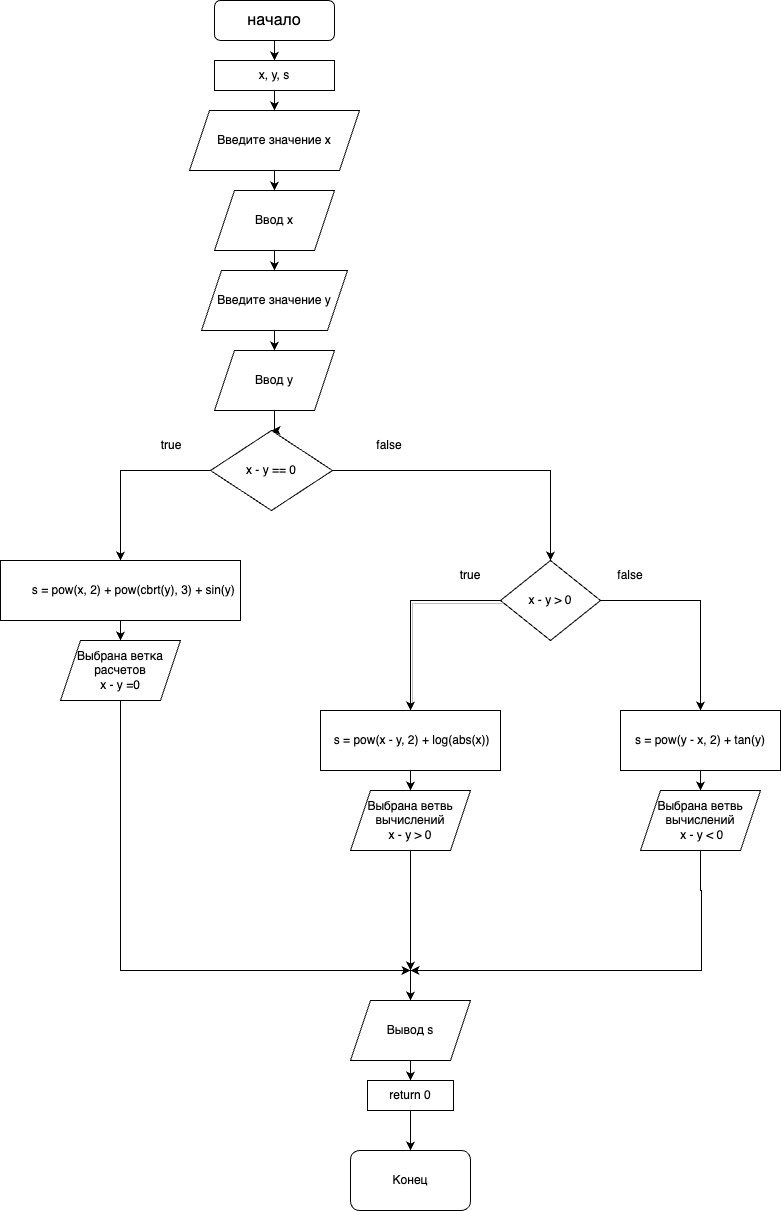

The diagram above was exported from draw.io. Its source (the exported page's mxGraphModel, read from the mxfile embedded in the PNG):
<mxGraphModel dx="954" dy="3042" grid="1" gridSize="10" guides="1" tooltips="1" connect="1" arrows="1" fold="1" page="0" pageScale="1" pageWidth="827" pageHeight="1169" math="0" shadow="0">
  <root>
    <mxCell id="0" />
    <mxCell id="1" parent="0" />
    <mxCell id="v7EXj4KQVNA0mo-mOXHs-31" value="" style="edgeStyle=orthogonalEdgeStyle;rounded=0;orthogonalLoop=1;jettySize=auto;html=1;shadow=1;entryX=0.5;entryY=0;entryDx=0;entryDy=0;" edge="1" parent="1" source="v7EXj4KQVNA0mo-mOXHs-29" target="v7EXj4KQVNA0mo-mOXHs-37">
      <mxGeometry relative="1" as="geometry">
        <mxPoint x="550" y="-1610" as="targetPoint" />
        <Array as="points">
          <mxPoint x="550" y="-1720" />
        </Array>
      </mxGeometry>
    </mxCell>
    <mxCell id="v7EXj4KQVNA0mo-mOXHs-2" style="edgeStyle=orthogonalEdgeStyle;rounded=0;orthogonalLoop=1;jettySize=auto;html=1;exitX=0.5;exitY=1;exitDx=0;exitDy=0;entryX=0.5;entryY=0;entryDx=0;entryDy=0;" edge="1" parent="1" source="v7EXj4KQVNA0mo-mOXHs-1" target="v7EXj4KQVNA0mo-mOXHs-3">
      <mxGeometry relative="1" as="geometry">
        <mxPoint x="414" y="-2240" as="targetPoint" />
      </mxGeometry>
    </mxCell>
    <mxCell id="v7EXj4KQVNA0mo-mOXHs-1" value="&lt;font size=&quot;3&quot;&gt;&lt;font style=&quot;vertical-align: inherit;&quot;&gt;&lt;font style=&quot;vertical-align: inherit;&quot;&gt;начало&lt;/font&gt;&lt;/font&gt;&lt;/font&gt;" style="rounded=1;whiteSpace=wrap;html=1;" vertex="1" parent="1">
      <mxGeometry x="354" y="-2320" width="120" height="40" as="geometry" />
    </mxCell>
    <mxCell id="v7EXj4KQVNA0mo-mOXHs-5" value="" style="edgeStyle=orthogonalEdgeStyle;rounded=0;orthogonalLoop=1;jettySize=auto;html=1;" edge="1" parent="1" source="v7EXj4KQVNA0mo-mOXHs-3" target="v7EXj4KQVNA0mo-mOXHs-4">
      <mxGeometry relative="1" as="geometry" />
    </mxCell>
    <mxCell id="v7EXj4KQVNA0mo-mOXHs-3" value="x, y, s" style="rounded=0;whiteSpace=wrap;html=1;" vertex="1" parent="1">
      <mxGeometry x="354" y="-2260" width="120" height="30" as="geometry" />
    </mxCell>
    <mxCell id="v7EXj4KQVNA0mo-mOXHs-7" value="" style="edgeStyle=orthogonalEdgeStyle;rounded=0;orthogonalLoop=1;jettySize=auto;html=1;" edge="1" parent="1" source="v7EXj4KQVNA0mo-mOXHs-4" target="v7EXj4KQVNA0mo-mOXHs-6">
      <mxGeometry relative="1" as="geometry" />
    </mxCell>
    <mxCell id="v7EXj4KQVNA0mo-mOXHs-4" value="Введите значение х" style="shape=parallelogram;perimeter=parallelogramPerimeter;whiteSpace=wrap;html=1;fixedSize=1;" vertex="1" parent="1">
      <mxGeometry x="329" y="-2210" width="170" height="60" as="geometry" />
    </mxCell>
    <mxCell id="v7EXj4KQVNA0mo-mOXHs-9" value="" style="edgeStyle=orthogonalEdgeStyle;rounded=0;orthogonalLoop=1;jettySize=auto;html=1;" edge="1" parent="1" source="v7EXj4KQVNA0mo-mOXHs-6" target="v7EXj4KQVNA0mo-mOXHs-8">
      <mxGeometry relative="1" as="geometry" />
    </mxCell>
    <mxCell id="v7EXj4KQVNA0mo-mOXHs-6" value="Ввод х" style="shape=parallelogram;perimeter=parallelogramPerimeter;whiteSpace=wrap;html=1;fixedSize=1;" vertex="1" parent="1">
      <mxGeometry x="354" y="-2130" width="120" height="60" as="geometry" />
    </mxCell>
    <mxCell id="v7EXj4KQVNA0mo-mOXHs-11" value="" style="edgeStyle=orthogonalEdgeStyle;rounded=0;orthogonalLoop=1;jettySize=auto;html=1;" edge="1" parent="1" source="v7EXj4KQVNA0mo-mOXHs-8" target="v7EXj4KQVNA0mo-mOXHs-10">
      <mxGeometry relative="1" as="geometry" />
    </mxCell>
    <mxCell id="v7EXj4KQVNA0mo-mOXHs-8" value="Введите значение у" style="shape=parallelogram;perimeter=parallelogramPerimeter;whiteSpace=wrap;html=1;fixedSize=1;" vertex="1" parent="1">
      <mxGeometry x="341" y="-2050" width="146" height="60" as="geometry" />
    </mxCell>
    <mxCell id="v7EXj4KQVNA0mo-mOXHs-13" value="" style="edgeStyle=orthogonalEdgeStyle;rounded=0;orthogonalLoop=1;jettySize=auto;html=1;" edge="1" parent="1" source="v7EXj4KQVNA0mo-mOXHs-10" target="v7EXj4KQVNA0mo-mOXHs-12">
      <mxGeometry relative="1" as="geometry" />
    </mxCell>
    <mxCell id="v7EXj4KQVNA0mo-mOXHs-10" value="Ввод у" style="shape=parallelogram;perimeter=parallelogramPerimeter;whiteSpace=wrap;html=1;fixedSize=1;" vertex="1" parent="1">
      <mxGeometry x="354" y="-1970" width="120" height="60" as="geometry" />
    </mxCell>
    <mxCell id="v7EXj4KQVNA0mo-mOXHs-16" value="" style="edgeStyle=orthogonalEdgeStyle;rounded=0;orthogonalLoop=1;jettySize=auto;html=1;entryX=0.5;entryY=0;entryDx=0;entryDy=0;" edge="1" parent="1" source="v7EXj4KQVNA0mo-mOXHs-12" target="v7EXj4KQVNA0mo-mOXHs-21">
      <mxGeometry relative="1" as="geometry">
        <mxPoint x="260" y="-1770" as="targetPoint" />
        <Array as="points">
          <mxPoint x="260" y="-1850" />
        </Array>
      </mxGeometry>
    </mxCell>
    <mxCell id="v7EXj4KQVNA0mo-mOXHs-27" style="edgeStyle=orthogonalEdgeStyle;rounded=0;orthogonalLoop=1;jettySize=auto;html=1;exitX=1;exitY=0.5;exitDx=0;exitDy=0;entryX=0.5;entryY=0;entryDx=0;entryDy=0;" edge="1" parent="1" source="v7EXj4KQVNA0mo-mOXHs-12" target="v7EXj4KQVNA0mo-mOXHs-29">
      <mxGeometry relative="1" as="geometry">
        <mxPoint x="690" y="-1760" as="targetPoint" />
      </mxGeometry>
    </mxCell>
    <mxCell id="v7EXj4KQVNA0mo-mOXHs-12" value="x - y == 0" style="rhombus;whiteSpace=wrap;html=1;" vertex="1" parent="1">
      <mxGeometry x="350" y="-1890" width="122" height="80" as="geometry" />
    </mxCell>
    <mxCell id="v7EXj4KQVNA0mo-mOXHs-17" value="true" style="text;html=1;strokeColor=none;fillColor=none;align=center;verticalAlign=middle;whiteSpace=wrap;rounded=0;" vertex="1" parent="1">
      <mxGeometry x="281" y="-1890" width="60" height="30" as="geometry" />
    </mxCell>
    <mxCell id="v7EXj4KQVNA0mo-mOXHs-20" value="false" style="text;html=1;strokeColor=none;fillColor=none;align=center;verticalAlign=middle;whiteSpace=wrap;rounded=0;" vertex="1" parent="1">
      <mxGeometry x="499" y="-1890" width="60" height="30" as="geometry" />
    </mxCell>
    <mxCell id="v7EXj4KQVNA0mo-mOXHs-24" value="" style="edgeStyle=orthogonalEdgeStyle;rounded=0;orthogonalLoop=1;jettySize=auto;html=1;" edge="1" parent="1" source="v7EXj4KQVNA0mo-mOXHs-21" target="v7EXj4KQVNA0mo-mOXHs-23">
      <mxGeometry relative="1" as="geometry" />
    </mxCell>
    <mxCell id="v7EXj4KQVNA0mo-mOXHs-21" value="&amp;nbsp; &amp;nbsp; &amp;nbsp; &amp;nbsp; s = pow(x, 2) + pow(cbrt(y), 3) + sin(y)" style="rounded=0;whiteSpace=wrap;html=1;" vertex="1" parent="1">
      <mxGeometry x="140" y="-1760" width="240" height="60" as="geometry" />
    </mxCell>
    <mxCell id="v7EXj4KQVNA0mo-mOXHs-46" value="" style="edgeStyle=orthogonalEdgeStyle;rounded=0;orthogonalLoop=1;jettySize=auto;html=1;" edge="1" parent="1" source="v7EXj4KQVNA0mo-mOXHs-23">
      <mxGeometry relative="1" as="geometry">
        <mxPoint x="550" y="-1350" as="targetPoint" />
        <Array as="points">
          <mxPoint x="260" y="-1350" />
          <mxPoint x="391" y="-1350" />
        </Array>
      </mxGeometry>
    </mxCell>
    <mxCell id="v7EXj4KQVNA0mo-mOXHs-23" value="Выбрана ветка&lt;br&gt;расчетов&lt;br&gt;x - y =0" style="shape=parallelogram;perimeter=parallelogramPerimeter;whiteSpace=wrap;html=1;fixedSize=1;" vertex="1" parent="1">
      <mxGeometry x="200" y="-1680" width="120" height="60" as="geometry" />
    </mxCell>
    <mxCell id="v7EXj4KQVNA0mo-mOXHs-34" value="" style="edgeStyle=orthogonalEdgeStyle;rounded=0;orthogonalLoop=1;jettySize=auto;html=1;entryX=0.5;entryY=0;entryDx=0;entryDy=0;" edge="1" parent="1" source="v7EXj4KQVNA0mo-mOXHs-29" target="v7EXj4KQVNA0mo-mOXHs-41">
      <mxGeometry relative="1" as="geometry">
        <mxPoint x="840" y="-1610" as="targetPoint" />
      </mxGeometry>
    </mxCell>
    <mxCell id="v7EXj4KQVNA0mo-mOXHs-29" value="x - y &amp;gt; 0" style="rhombus;whiteSpace=wrap;html=1;" vertex="1" parent="1">
      <mxGeometry x="640" y="-1760" width="100" height="80" as="geometry" />
    </mxCell>
    <mxCell id="v7EXj4KQVNA0mo-mOXHs-35" value="true" style="text;html=1;strokeColor=none;fillColor=none;align=center;verticalAlign=middle;whiteSpace=wrap;rounded=0;" vertex="1" parent="1">
      <mxGeometry x="580" y="-1760" width="60" height="30" as="geometry" />
    </mxCell>
    <mxCell id="v7EXj4KQVNA0mo-mOXHs-36" value="false" style="text;html=1;strokeColor=none;fillColor=none;align=center;verticalAlign=middle;whiteSpace=wrap;rounded=0;" vertex="1" parent="1">
      <mxGeometry x="740" y="-1760" width="60" height="30" as="geometry" />
    </mxCell>
    <mxCell id="v7EXj4KQVNA0mo-mOXHs-40" value="" style="edgeStyle=orthogonalEdgeStyle;rounded=0;orthogonalLoop=1;jettySize=auto;html=1;" edge="1" parent="1" source="v7EXj4KQVNA0mo-mOXHs-37" target="v7EXj4KQVNA0mo-mOXHs-38">
      <mxGeometry relative="1" as="geometry" />
    </mxCell>
    <mxCell id="v7EXj4KQVNA0mo-mOXHs-37" value="&amp;nbsp;s = pow(x - y, 2) + log(abs(x))" style="rounded=0;whiteSpace=wrap;html=1;" vertex="1" parent="1">
      <mxGeometry x="460" y="-1610" width="180" height="60" as="geometry" />
    </mxCell>
    <mxCell id="v7EXj4KQVNA0mo-mOXHs-48" value="" style="edgeStyle=orthogonalEdgeStyle;rounded=0;orthogonalLoop=1;jettySize=auto;html=1;" edge="1" parent="1" source="v7EXj4KQVNA0mo-mOXHs-38">
      <mxGeometry relative="1" as="geometry">
        <mxPoint x="550" y="-1350" as="targetPoint" />
      </mxGeometry>
    </mxCell>
    <mxCell id="v7EXj4KQVNA0mo-mOXHs-38" value="Выбрана ветвь&lt;br&gt;вычислений&lt;br&gt;&amp;nbsp;x - y &amp;gt; 0&amp;nbsp;" style="shape=parallelogram;perimeter=parallelogramPerimeter;whiteSpace=wrap;html=1;fixedSize=1;" vertex="1" parent="1">
      <mxGeometry x="490" y="-1530" width="120" height="60" as="geometry" />
    </mxCell>
    <mxCell id="v7EXj4KQVNA0mo-mOXHs-44" value="" style="edgeStyle=orthogonalEdgeStyle;rounded=0;orthogonalLoop=1;jettySize=auto;html=1;" edge="1" parent="1" source="v7EXj4KQVNA0mo-mOXHs-41" target="v7EXj4KQVNA0mo-mOXHs-43">
      <mxGeometry relative="1" as="geometry" />
    </mxCell>
    <mxCell id="v7EXj4KQVNA0mo-mOXHs-41" value="s = pow(y - x, 2) + tan(y)" style="rounded=0;whiteSpace=wrap;html=1;" vertex="1" parent="1">
      <mxGeometry x="760" y="-1610" width="160" height="60" as="geometry" />
    </mxCell>
    <mxCell id="v7EXj4KQVNA0mo-mOXHs-50" value="" style="edgeStyle=orthogonalEdgeStyle;rounded=0;orthogonalLoop=1;jettySize=auto;html=1;" edge="1" parent="1" source="v7EXj4KQVNA0mo-mOXHs-43">
      <mxGeometry relative="1" as="geometry">
        <mxPoint x="550" y="-1350" as="targetPoint" />
        <Array as="points">
          <mxPoint x="840" y="-1430" />
          <mxPoint x="841" y="-1430" />
        </Array>
      </mxGeometry>
    </mxCell>
    <mxCell id="v7EXj4KQVNA0mo-mOXHs-43" value="Выбрана ветвь&lt;br&gt;вычислений&lt;br&gt;&amp;nbsp;x - y &amp;lt; 0" style="shape=parallelogram;perimeter=parallelogramPerimeter;whiteSpace=wrap;html=1;fixedSize=1;" vertex="1" parent="1">
      <mxGeometry x="780" y="-1530" width="120" height="60" as="geometry" />
    </mxCell>
    <mxCell id="v7EXj4KQVNA0mo-mOXHs-56" value="" style="edgeStyle=orthogonalEdgeStyle;rounded=0;orthogonalLoop=1;jettySize=auto;html=1;entryX=0.5;entryY=0;entryDx=0;entryDy=0;" edge="1" parent="1" source="v7EXj4KQVNA0mo-mOXHs-52" target="v7EXj4KQVNA0mo-mOXHs-57">
      <mxGeometry relative="1" as="geometry">
        <mxPoint x="550" y="-1180" as="targetPoint" />
      </mxGeometry>
    </mxCell>
    <mxCell id="v7EXj4KQVNA0mo-mOXHs-52" value="Вывод s" style="shape=parallelogram;perimeter=parallelogramPerimeter;whiteSpace=wrap;html=1;fixedSize=1;" vertex="1" parent="1">
      <mxGeometry x="490" y="-1320" width="120" height="60" as="geometry" />
    </mxCell>
    <mxCell id="v7EXj4KQVNA0mo-mOXHs-54" value="" style="edgeStyle=none;orthogonalLoop=1;jettySize=auto;html=1;rounded=0;entryX=0.5;entryY=0;entryDx=0;entryDy=0;" edge="1" parent="1" target="v7EXj4KQVNA0mo-mOXHs-52">
      <mxGeometry width="100" relative="1" as="geometry">
        <mxPoint x="550" y="-1350" as="sourcePoint" />
        <mxPoint x="610" y="-1330" as="targetPoint" />
        <Array as="points" />
      </mxGeometry>
    </mxCell>
    <mxCell id="v7EXj4KQVNA0mo-mOXHs-59" value="" style="edgeStyle=orthogonalEdgeStyle;rounded=0;orthogonalLoop=1;jettySize=auto;html=1;" edge="1" parent="1" source="v7EXj4KQVNA0mo-mOXHs-57" target="v7EXj4KQVNA0mo-mOXHs-58">
      <mxGeometry relative="1" as="geometry" />
    </mxCell>
    <mxCell id="v7EXj4KQVNA0mo-mOXHs-57" value="return 0" style="rounded=0;whiteSpace=wrap;html=1;" vertex="1" parent="1">
      <mxGeometry x="507" y="-1240" width="86" height="30" as="geometry" />
    </mxCell>
    <mxCell id="v7EXj4KQVNA0mo-mOXHs-58" value="Конец" style="rounded=1;whiteSpace=wrap;html=1;" vertex="1" parent="1">
      <mxGeometry x="490" y="-1170" width="120" height="60" as="geometry" />
    </mxCell>
  </root>
</mxGraphModel>